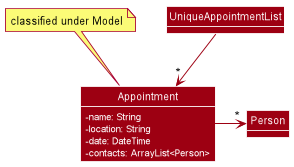

The diagram above was rendered by PlantUML. Its source (embedded in the PNG):
@startuml
!include style.puml

skinparam arrowThickness 1.1
skinparam arrowColor MODEL_COLOR
skinparam classBackgroundColor MODEL_COLOR
skinparam classAttributeIconSize 0
skinparam classAttributeFontColor #white

Class Appointment {
    -name: String
    -location: String
    -date: DateTime
    -contacts: ArrayList<Person>

}
note top of Appointment: classified under Model

Class UniqueAppointmentList
Class Person

Appointment -> "*" Person
UniqueAppointmentList --> "*" Appointment

show attributes

@enduml